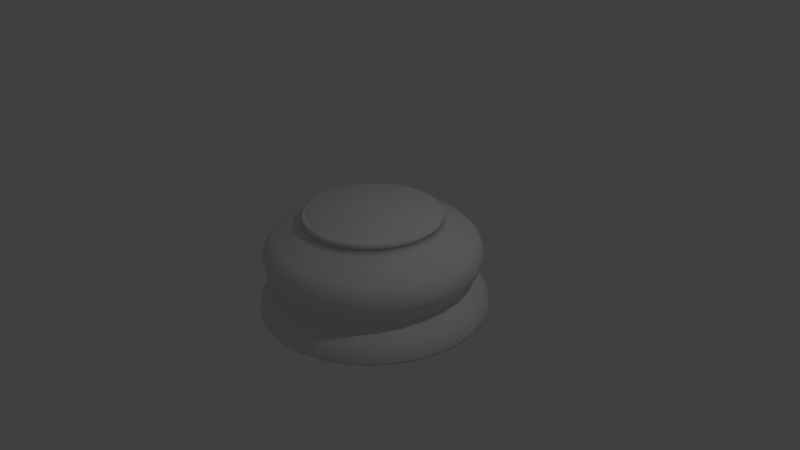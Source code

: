 # Source: Chess_Piece_Base.blend  (saved by Blender 2.76.0; exported with 4.5.12 LTS)
import bpy
from mathutils import Matrix  # noqa: F401  (used for matrix-valued properties, if any)

bpy.ops.wm.read_factory_settings(use_empty=True)
scene = bpy.context.scene
scene.name = 'Scene'

# ---- collections
col_collection_1 = bpy.data.collections.new('Collection 1'); scene.collection.children.link(col_collection_1)

# ---- world
world_world = bpy.data.worlds.new('World'); scene.world = world_world
world_world.color = (0.05088, 0.05088, 0.05088)
world_world.use_sun_shadow = False
world_world.sun_shadow_jitter_overblur = 0.0
world_world.cycles.sampling_method = 'MANUAL'
world_world.cycles.sample_map_resolution = 256

# ---- cameras
cam_camera = bpy.data.cameras.new('Camera')
cam_camera.clip_end = 100.0
cam_camera.lens = 35.0
cam_camera.sensor_width = 32.0
cam_camera.sensor_height = 18.0
cam_camera.ortho_scale = 7.314
cam_camera.dof.focus_distance = 0.0
cam_camera.dof.aperture_fstop = 128.0

# ---- lights
light_lamp = bpy.data.lights.new('Lamp', 'POINT')
light_lamp.transmission_factor = 0.0
light_lamp.cutoff_distance = 30.0
light_lamp.energy = 100.0
light_lamp.shadow_buffer_clip_start = 1.001
light_lamp.shadow_soft_size = 0.1
light_lamp.shadow_maximum_resolution = 0.006
light_lamp.use_absolute_resolution = True
light_lamp.cycles.use_multiple_importance_sampling = False

# ---- meshes
me_cylinder = bpy.data.meshes.new('Cylinder')
me_cylinder.from_pydata([(0.0, 1.5, -0.66), (8.437e-08, 0.7848, 0.66), (0.2926, 1.471, -0.66), (0.1531, 0.7697, 0.66), (0.574, 1.386, -0.66), (0.3003, 0.725, 0.66), (0.8334, 1.247, -0.66), (0.436, 0.6525, 0.66), (1.061, 1.061, -0.66), (0.5549, 0.5549, 0.66), (1.247, 0.8334, -0.66), (0.6525, 0.436, 0.66), (1.386, 0.574, -0.66), (0.725, 0.3003, 0.66), (1.471, 0.2926, -0.66), (0.7697, 0.1531, 0.66), (1.5, 1.132e-07, -0.66), (0.7848, 2.973e-07, 0.66), (1.471, -0.2926, -0.66), (0.7697, -0.1531, 0.66), (1.386, -0.574, -0.66), (0.725, -0.3003, 0.66), (1.247, -0.8334, -0.66), (0.6525, -0.436, 0.66), (1.061, -1.061, -0.66), (0.5549, -0.5549, 0.66), (0.8334, -1.247, -0.66), (0.436, -0.6525, 0.66), (0.574, -1.386, -0.66), (0.3003, -0.725, 0.66), (0.2926, -1.471, -0.66), (0.1531, -0.7697, 0.66), (-4.888e-07, -1.5, -0.66), (-1.713e-07, -0.7848, 0.66), (-0.2926, -1.471, -0.66), (-0.1531, -0.7697, 0.66), (-0.574, -1.386, -0.66), (-0.3003, -0.725, 0.66), (-0.8334, -1.247, -0.66), (-0.436, -0.6525, 0.66), (-1.061, -1.061, -0.66), (-0.5549, -0.5549, 0.66), (-1.247, -0.8334, -0.66), (-0.6525, -0.436, 0.66), (-1.386, -0.574, -0.66), (-0.725, -0.3003, 0.66), (-1.471, -0.2926, -0.66), (-0.7697, -0.1531, 0.66), (-1.5, 1.448e-06, -0.66), (-0.7848, 9.958e-07, 0.66), (-1.471, 0.2926, -0.66), (-0.7697, 0.1531, 0.66), (-1.386, 0.574, -0.66), (-0.725, 0.3003, 0.66), (-1.247, 0.8334, -0.66), (-0.6525, 0.436, 0.66), (-1.061, 1.061, -0.66), (-0.5549, 0.5549, 0.66), (-0.8334, 1.247, -0.66), (-0.436, 0.6525, 0.66), (-0.574, 1.386, -0.66), (-0.3003, 0.725, 0.66), (-0.2926, 1.471, -0.66), (-0.1531, 0.7697, 0.66), (6.147e-08, 0.9789, 0.4607), (7.245e-08, 0.8504, 0.5585), (0.1659, 0.834, 0.5585), (0.191, 0.9601, 0.4607), (0.3254, 0.7856, 0.5585), (0.3746, 0.9044, 0.4607), (0.4724, 0.707, 0.5585), (0.5439, 0.8139, 0.4607), (0.6013, 0.6013, 0.5585), (0.6922, 0.6922, 0.4607), (0.707, 0.4724, 0.5585), (0.8139, 0.5439, 0.4607), (0.7856, 0.3254, 0.5585), (0.9044, 0.3746, 0.4607), (0.834, 0.1659, 0.5585), (0.9601, 0.191, 0.4607), (0.8504, 2.777e-07, 0.5585), (0.9789, 2.473e-07, 0.4607), (0.834, -0.1659, 0.5585), (0.9601, -0.191, 0.4607), (0.7856, -0.3254, 0.5585), (0.9044, -0.3746, 0.4607), (0.707, -0.4724, 0.5585), (0.8139, -0.5439, 0.4607), (0.6013, -0.6013, 0.5585), (0.6922, -0.6922, 0.4607), (0.4724, -0.707, 0.5585), (0.5439, -0.8139, 0.4607), (0.3254, -0.7856, 0.5585), (0.3746, -0.9044, 0.4607), (0.1659, -0.834, 0.5585), (0.191, -0.9601, 0.4607), (-2.046e-07, -0.8504, 0.5585), (-2.575e-07, -0.9789, 0.4607), (-0.1659, -0.834, 0.5585), (-0.191, -0.9601, 0.4607), (-0.3254, -0.7856, 0.5585), (-0.3746, -0.9044, 0.4607), (-0.4724, -0.707, 0.5585), (-0.5439, -0.8139, 0.4607), (-0.6013, -0.6013, 0.5585), (-0.6922, -0.6922, 0.4607), (-0.707, -0.4724, 0.5585), (-0.8139, -0.5438, 0.4607), (-0.7856, -0.3254, 0.5585), (-0.9044, -0.3746, 0.4607), (-0.834, -0.1659, 0.5585), (-0.9601, -0.191, 0.4607), (-0.8504, 1.035e-06, 0.5585), (-0.9789, 1.119e-06, 0.4607), (-0.834, 0.1659, 0.5585), (-0.9601, 0.191, 0.4607), (-0.7856, 0.3254, 0.5585), (-0.9044, 0.3746, 0.4607), (-0.707, 0.4724, 0.5585), (-0.8139, 0.5439, 0.4607), (-0.6013, 0.6013, 0.5585), (-0.6922, 0.6922, 0.4607), (-0.4724, 0.707, 0.5585), (-0.5438, 0.8139, 0.4607), (-0.3254, 0.7856, 0.5585), (-0.3746, 0.9044, 0.4607), (-0.1659, 0.834, 0.5585), (-0.191, 0.9601, 0.4607), (-0.4535, 6.717e-08, -0.435), (1.987e-08, 1.33, -0.3265), (0.0, 1.5, -0.6259), (1.217e-08, 1.395, -0.3805), (5.821e-09, 1.45, -0.4564), (1.63e-09, 1.487, -0.5425), (0.2926, 1.471, -0.6259), (0.2595, 1.305, -0.3265), (0.2901, 1.458, -0.5425), (0.2829, 1.422, -0.4564), (0.2722, 1.368, -0.3805), (0.574, 1.386, -0.6259), (0.509, 1.229, -0.3265), (0.5691, 1.374, -0.5425), (0.555, 1.34, -0.4564), (0.5339, 1.289, -0.3805), (0.8334, 1.247, -0.6259), (0.739, 1.106, -0.3265), (0.8262, 1.236, -0.5425), (0.8057, 1.206, -0.4564), (0.7751, 1.16, -0.3805), (1.061, 1.061, -0.6259), (0.9405, 0.9405, -0.3265), (1.052, 1.052, -0.5425), (1.025, 1.025, -0.4564), (0.9865, 0.9865, -0.3805), (1.247, 0.8334, -0.6259), (1.106, 0.739, -0.3265), (1.236, 0.8262, -0.5425), (1.206, 0.8057, -0.4564), (1.16, 0.7751, -0.3805), (1.386, 0.574, -0.6259), (1.229, 0.509, -0.3265), (1.374, 0.5691, -0.5425), (1.34, 0.555, -0.4564), (1.289, 0.5339, -0.3805), (1.471, 0.2926, -0.6259), (1.305, 0.2595, -0.3265), (1.458, 0.2901, -0.5425), (1.422, 0.2829, -0.4564), (1.368, 0.2722, -0.3805), (1.5, 1.132e-07, -0.6259), (1.33, 1.559e-07, -0.3265), (1.487, 1.166e-07, -0.5425), (1.45, 1.258e-07, -0.4564), (1.395, 1.395e-07, -0.3805), (1.471, -0.2926, -0.6259), (1.305, -0.2595, -0.3265), (1.458, -0.2901, -0.5425), (1.422, -0.2829, -0.4564), (1.368, -0.2722, -0.3805), (1.386, -0.574, -0.6259), (1.229, -0.509, -0.3265), (1.374, -0.5691, -0.5425), (1.34, -0.555, -0.4564), (1.289, -0.5339, -0.3805), (1.247, -0.8334, -0.6259), (1.106, -0.739, -0.3265), (1.236, -0.8262, -0.5425), (1.206, -0.8057, -0.4564), (1.16, -0.7751, -0.3805), (1.061, -1.061, -0.6259), (0.9405, -0.9405, -0.3265), (1.052, -1.052, -0.5425), (1.025, -1.025, -0.4564), (0.9865, -0.9865, -0.3805), (0.8334, -1.247, -0.6259), (0.739, -1.106, -0.3265), (0.8262, -1.236, -0.5425), (0.8057, -1.206, -0.4564), (0.7751, -1.16, -0.3805), (0.574, -1.386, -0.6259), (0.509, -1.229, -0.3265), (0.5691, -1.374, -0.5425), (0.555, -1.34, -0.4564), (0.5339, -1.289, -0.3805), (0.2926, -1.471, -0.6259), (0.2595, -1.305, -0.3265), (0.2901, -1.458, -0.5425), (0.2829, -1.422, -0.4564), (0.2722, -1.368, -0.3805), (-4.888e-07, -1.5, -0.6259), (-4.135e-07, -1.33, -0.3265), (-4.834e-07, -1.487, -0.5425), (-4.667e-07, -1.45, -0.4564), (-4.423e-07, -1.395, -0.3805), (-0.2926, -1.471, -0.6259), (-0.2595, -1.305, -0.3265), (-0.2901, -1.458, -0.5425), (-0.2829, -1.422, -0.4564), (-0.2722, -1.368, -0.3805), (-0.574, -1.386, -0.6259), (-0.509, -1.229, -0.3265), (-0.5691, -1.374, -0.5425), (-0.555, -1.34, -0.4564), (-0.5339, -1.289, -0.3805), (-0.8334, -1.247, -0.6259), (-0.739, -1.106, -0.3265), (-0.8262, -1.236, -0.5425), (-0.8057, -1.206, -0.4564), (-0.7751, -1.16, -0.3805), (-1.061, -1.061, -0.6259), (-0.9405, -0.9405, -0.3265), (-1.052, -1.052, -0.5425), (-1.025, -1.025, -0.4564), (-0.9865, -0.9865, -0.3805), (-1.247, -0.8334, -0.6259), (-1.106, -0.7389, -0.3265), (-1.236, -0.8262, -0.5425), (-1.206, -0.8057, -0.4564), (-1.16, -0.7751, -0.3805), (-1.386, -0.574, -0.6259), (-1.229, -0.509, -0.3265), (-1.374, -0.5691, -0.5425), (-1.34, -0.555, -0.4564), (-1.289, -0.5339, -0.3805), (-1.471, -0.2926, -0.6259), (-1.305, -0.2595, -0.3265), (-1.458, -0.2901, -0.5425), (-1.422, -0.2829, -0.4564), (-1.368, -0.2722, -0.3805), (-1.5, 1.448e-06, -0.6259), (-1.33, 1.34e-06, -0.3265), (-1.487, 1.44e-06, -0.5425), (-1.45, 1.417e-06, -0.4564), (-1.395, 1.381e-06, -0.3805), (-1.471, 0.2926, -0.6259), (-1.305, 0.2595, -0.3265), (-1.458, 0.2901, -0.5425), (-1.422, 0.2829, -0.4564), (-1.368, 0.2722, -0.3805), (-1.386, 0.574, -0.6259), (-1.229, 0.509, -0.3265), (-1.374, 0.5691, -0.5425), (-1.34, 0.555, -0.4564), (-1.289, 0.5339, -0.3805), (-1.247, 0.8334, -0.6259), (-1.106, 0.739, -0.3265), (-1.236, 0.8262, -0.5425), (-1.206, 0.8057, -0.4564), (-1.16, 0.7751, -0.3805), (-1.061, 1.061, -0.6259), (-0.9405, 0.9405, -0.3265), (-1.052, 1.052, -0.5425), (-1.025, 1.025, -0.4564), (-0.9865, 0.9865, -0.3805), (-0.8334, 1.247, -0.6259), (-0.7389, 1.106, -0.3265), (-0.8262, 1.236, -0.5425), (-0.8057, 1.206, -0.4564), (-0.7751, 1.16, -0.3805), (-0.574, 1.386, -0.6259), (-0.509, 1.229, -0.3265), (-0.5691, 1.374, -0.5425), (-0.555, 1.34, -0.4564), (-0.5339, 1.289, -0.3805), (-0.2595, 1.305, -0.3265), (-0.2926, 1.471, -0.6259), (-0.2722, 1.368, -0.3805), (-0.2829, 1.422, -0.4564), (-0.2901, 1.458, -0.5425), (-6.018e-06, 1.26, 0.3501), (-6.031e-06, 1.371, 0.2392), (-6.036e-06, 1.417, 0.1026), (-6.033e-06, 1.39, -0.03885), (0.2459, 1.236, 0.3501), (0.2712, 1.364, -0.03885), (0.2764, 1.39, 0.1026), (0.2675, 1.345, 0.2392), (0.4823, 1.164, 0.3501), (0.532, 1.284, -0.03885), (0.5422, 1.309, 0.1026), (0.5247, 1.267, 0.2392), (0.7002, 1.048, 0.3501), (0.7724, 1.156, -0.03885), (0.7871, 1.178, 0.1026), (0.7618, 1.14, 0.2392), (0.8912, 0.8912, 0.3501), (0.983, 0.983, -0.03885), (1.002, 1.002, 0.1026), (0.9696, 0.9696, 0.2392), (1.048, 0.7002, 0.3501), (1.156, 0.7724, -0.03885), (1.178, 0.7871, 0.1026), (1.14, 0.7618, 0.2392), (1.164, 0.4823, 0.3501), (1.284, 0.532, -0.03885), (1.309, 0.5422, 0.1026), (1.267, 0.5247, 0.2392), (1.236, 0.2459, 0.3501), (1.364, 0.2712, -0.03885), (1.39, 0.2764, 0.1026), (1.345, 0.2675, 0.2392), (1.26, -5.861e-06, 0.3501), (1.39, -5.895e-06, -0.03885), (1.417, -5.901e-06, 0.1026), (1.371, -5.889e-06, 0.2392), (1.236, -0.2459, 0.3501), (1.364, -0.2712, -0.03885), (1.39, -0.2764, 0.1026), (1.345, -0.2675, 0.2392), (1.164, -0.4823, 0.3501), (1.284, -0.532, -0.03885), (1.309, -0.5422, 0.1026), (1.267, -0.5247, 0.2392), (1.048, -0.7003, 0.3501), (1.156, -0.7724, -0.03885), (1.178, -0.7871, 0.1026), (1.14, -0.7618, 0.2392), (0.8912, -0.8912, 0.3501), (0.983, -0.9831, -0.03885), (1.002, -1.002, 0.1026), (0.9696, -0.9696, 0.2392), (0.7198, -1.077, -0.1637), (0.7002, -1.048, 0.3501), (0.7724, -1.156, -0.03885), (0.7871, -1.178, 0.1026), (0.7618, -1.14, 0.2392), (0.4958, -1.197, -0.1637), (0.4823, -1.164, 0.3501), (0.532, -1.284, -0.03885), (0.5422, -1.309, 0.1026), (0.5247, -1.267, 0.2392), (0.2528, -1.271, -0.1637), (0.2459, -1.236, 0.3501), (0.2712, -1.364, -0.03885), (0.2764, -1.39, 0.1026), (0.2675, -1.345, 0.2392), (-6.444e-06, -1.296, -0.1637), (-6.428e-06, -1.26, 0.3501), (-6.485e-06, -1.39, -0.03885), (-6.498e-06, -1.417, 0.1026), (-6.478e-06, -1.371, 0.2392), (-0.2528, -1.271, -0.1637), (-0.2459, -1.236, 0.3501), (-0.2712, -1.364, -0.03885), (-0.2764, -1.39, 0.1026), (-0.2675, -1.345, 0.2392), (-0.4958, -1.197, -0.1637), (-0.4823, -1.164, 0.3501), (-0.532, -1.284, -0.03885), (-0.5422, -1.309, 0.1026), (-0.5247, -1.267, 0.2392), (-0.7198, -1.077, -0.1637), (-0.7003, -1.048, 0.3501), (-0.7724, -1.156, -0.03885), (-0.7871, -1.178, 0.1026), (-0.7618, -1.14, 0.2392), (-0.9161, -0.9161, -0.1637), (-0.8912, -0.8912, 0.3501), (-0.9831, -0.9831, -0.03885), (-1.002, -1.002, 0.1026), (-0.9696, -0.9696, 0.2392), (-1.077, -0.7198, -0.1637), (-1.048, -0.7003, 0.3501), (-1.156, -0.7724, -0.03885), (-1.178, -0.7871, 0.1026), (-1.14, -0.7618, 0.2392), (-1.197, -0.4958, -0.1637), (-1.164, -0.4823, 0.3501), (-1.284, -0.532, -0.03885), (-1.309, -0.5422, 0.1026), (-1.267, -0.5247, 0.2392), (-1.271, -0.2528, -0.1637), (-1.236, -0.2459, 0.3501), (-1.364, -0.2712, -0.03885), (-1.39, -0.2764, 0.1026), (-1.345, -0.2675, 0.2392), (-1.296, -4.718e-06, -0.1637), (-1.26, -4.739e-06, 0.3501), (-1.39, -4.658e-06, -0.03885), (-1.417, -4.641e-06, 0.1026), (-1.371, -4.669e-06, 0.2392), (-1.271, 0.2528, -0.1637), (-1.236, 0.2459, 0.3501), (-1.364, 0.2712, -0.03885), (-1.39, 0.2764, 0.1026), (-1.345, 0.2675, 0.2392), (-1.197, 0.4958, -0.1637), (-1.164, 0.4823, 0.3501), (-1.284, 0.532, -0.03885), (-1.309, 0.5422, 0.1026), (-1.267, 0.5247, 0.2392), (-1.077, 0.7198, -0.1637), (-1.048, 0.7002, 0.3501), (-1.156, 0.7724, -0.03885), (-1.178, 0.7871, 0.1026), (-1.14, 0.7618, 0.2392), (-0.8912, 0.8912, 0.3501), (-0.9831, 0.983, -0.03885), (-1.002, 1.002, 0.1026), (-0.9696, 0.9696, 0.2392), (-0.7002, 1.048, 0.3501), (-0.7724, 1.156, -0.03885), (-0.7871, 1.178, 0.1026), (-0.7618, 1.14, 0.2392), (-0.4823, 1.164, 0.3501), (-0.532, 1.284, -0.03885), (-0.5422, 1.309, 0.1026), (-0.5247, 1.267, 0.2392), (-0.2459, 1.236, 0.3501), (-0.2675, 1.345, 0.2392), (-0.2764, 1.39, 0.1026), (-0.2712, 1.364, -0.03885), (-6.022e-06, 1.293, -0.1641), (2.035e-08, 1.326, -0.324), (2.468e-08, 1.27, -0.2081), (2.701e-08, 1.259, -0.262), (0.2587, 1.3, -0.324), (0.2522, 1.268, -0.1641), (0.2457, 1.235, -0.262), (0.2478, 1.246, -0.2081), (0.5074, 1.225, -0.324), (0.4947, 1.194, -0.1641), (0.482, 1.164, -0.262), (0.4862, 1.174, -0.2081), (0.7367, 1.102, -0.324), (0.7183, 1.075, -0.1641), (0.6997, 1.047, -0.262), (0.7058, 1.056, -0.2081), (0.9376, 0.9376, -0.324), (0.9142, 0.9142, -0.1641), (0.8905, 0.8905, -0.262), (0.8983, 0.8983, -0.2081), (1.102, 0.7367, -0.324), (1.075, 0.7183, -0.1641), (1.047, 0.6997, -0.262), (1.056, 0.7058, -0.2081), (1.225, 0.5074, -0.324), (1.194, 0.4947, -0.1641), (1.164, 0.482, -0.262), (1.174, 0.4862, -0.2081), (1.3, 0.2587, -0.324), (1.268, 0.2522, -0.1641), (1.235, 0.2457, -0.262), (1.246, 0.2478, -0.2081), (1.326, 1.569e-07, -0.324), (1.293, -5.871e-06, -0.1641), (1.259, 1.737e-07, -0.262), (1.27, 1.725e-07, -0.2081), (1.3, -0.2587, -0.324), (1.268, -0.2522, -0.1641), (1.235, -0.2457, -0.262), (1.246, -0.2478, -0.2081), (1.225, -0.5074, -0.324), (1.194, -0.4948, -0.1641), (1.164, -0.482, -0.262), (1.174, -0.4862, -0.2081), (1.102, -0.7367, -0.324), (1.075, -0.7183, -0.1641), (1.047, -0.6997, -0.262), (1.056, -0.7058, -0.2081), (0.9376, -0.9376, -0.324), (0.9142, -0.9142, -0.1641), (0.8905, -0.8905, -0.262), (0.8983, -0.8983, -0.2081), (0.7367, -1.102, -0.324), (0.6997, -1.047, -0.262), (0.7058, -1.056, -0.2081), (0.5074, -1.225, -0.324), (0.482, -1.164, -0.262), (0.4862, -1.174, -0.2081), (0.2587, -1.3, -0.324), (0.2457, -1.235, -0.262), (0.2478, -1.246, -0.2081), (-4.117e-07, -1.326, -0.324), (-3.837e-07, -1.259, -0.262), (-3.891e-07, -1.27, -0.2081), (-0.2587, -1.3, -0.324), (-0.2457, -1.235, -0.262), (-0.2478, -1.246, -0.2081), (-0.5074, -1.225, -0.324), (-0.482, -1.164, -0.262), (-0.4862, -1.174, -0.2081), (-0.7367, -1.102, -0.324), (-0.6997, -1.047, -0.262), (-0.7058, -1.056, -0.2081), (-0.9376, -0.9376, -0.324), (-0.8906, -0.8905, -0.262), (-0.8983, -0.8983, -0.2081), (-1.102, -0.7367, -0.324), (-1.047, -0.6997, -0.262), (-1.056, -0.7058, -0.2081), (-1.225, -0.5074, -0.324), (-1.164, -0.482, -0.262), (-1.174, -0.4862, -0.2081), (-1.3, -0.2587, -0.324), (-1.235, -0.2457, -0.262), (-1.246, -0.2478, -0.2081), (-1.326, 1.337e-06, -0.324), (-1.259, 1.295e-06, -0.262), (-1.27, 1.304e-06, -0.2081), (-1.3, 0.2587, -0.324), (-1.235, 0.2457, -0.262), (-1.246, 0.2478, -0.2081), (-1.225, 0.5074, -0.324), (-1.164, 0.482, -0.262), (-1.174, 0.4862, -0.2081), (-1.102, 0.7367, -0.324), (-1.047, 0.6997, -0.262), (-1.056, 0.7058, -0.2081), (-0.9376, 0.9376, -0.324), (-0.9142, 0.9142, -0.1641), (-0.8905, 0.8906, -0.262), (-0.8983, 0.8983, -0.2081), (-0.7367, 1.102, -0.324), (-0.7183, 1.075, -0.1641), (-0.6997, 1.047, -0.262), (-0.7058, 1.056, -0.2081), (-0.5074, 1.225, -0.324), (-0.4948, 1.194, -0.1641), (-0.482, 1.164, -0.262), (-0.4862, 1.174, -0.2081), (-0.2522, 1.268, -0.1641), (-0.2587, 1.3, -0.324), (-0.2478, 1.246, -0.2081), (-0.2457, 1.235, -0.262), (0.1723, -0.8661, 0.5512), (0.172, -0.8645, 0.6233), (0.1758, -0.8838, 0.5745), (0.1757, -0.8832, 0.6009), (0.3379, -0.8159, 0.5512), (0.3373, -0.8144, 0.6233), (0.3448, -0.8325, 0.5745), (0.3446, -0.8319, 0.6009), (0.4906, -0.7343, 0.5512), (0.4897, -0.7329, 0.6233), (0.5006, -0.7492, 0.5745), (0.5003, -0.7487, 0.6009), (0.6244, -0.6244, 0.5512), (0.6233, -0.6233, 0.6233), (0.6372, -0.6372, 0.5745), (0.6367, -0.6367, 0.6009), (0.7343, -0.4906, 0.5512), (0.7329, -0.4897, 0.6233), (0.7492, -0.5006, 0.5745), (0.7487, -0.5003, 0.6009), (0.8159, -0.3379, 0.5512), (0.8144, -0.3373, 0.6233), (0.8325, -0.3448, 0.5745), (0.8319, -0.3446, 0.6009), (0.8661, -0.1723, 0.5512), (0.8645, -0.172, 0.6233), (0.8838, -0.1758, 0.5745), (0.8832, -0.1757, 0.6009), (0.8831, 2.702e-07, 0.5512), (0.8815, 2.74e-07, 0.6233), (0.9011, 2.673e-07, 0.5745), (0.9005, 2.687e-07, 0.6009), (0.8661, 0.1723, 0.5512), (0.8645, 0.172, 0.6233), (0.8838, 0.1758, 0.5745), (0.8832, 0.1757, 0.6009), (0.8159, 0.3379, 0.5512), (0.8144, 0.3373, 0.6233), (0.8325, 0.3448, 0.5745), (0.8319, 0.3446, 0.6009), (0.7343, 0.4906, 0.5512), (0.7329, 0.4897, 0.6233), (0.7492, 0.5006, 0.5745), (0.7487, 0.5003, 0.6009), (0.6244, 0.6244, 0.5512), (0.6233, 0.6233, 0.6233), (0.6372, 0.6372, 0.5745), (0.6367, 0.6367, 0.6009), (0.4906, 0.7343, 0.5512), (0.4897, 0.7329, 0.6233), (0.5006, 0.7492, 0.5745), (0.5003, 0.7487, 0.6009), (0.3379, 0.8159, 0.5512), (0.3373, 0.8144, 0.6233), (0.3448, 0.8325, 0.5745), (0.3446, 0.8319, 0.6009), (0.1723, 0.8661, 0.5512), (0.172, 0.8645, 0.6233), (0.1758, 0.8838, 0.5745), (0.1757, 0.8832, 0.6009), (7.269e-08, 0.8815, 0.6233), (6.729e-08, 0.8831, 0.5512), (6.97e-08, 0.9005, 0.6009), (6.775e-08, 0.9011, 0.5745), (-2.145e-07, -0.8815, 0.6233), (-2.205e-07, -0.8831, 0.5512), (-2.237e-07, -0.9005, 0.6009), (-2.259e-07, -0.9011, 0.5745), (-0.172, -0.8645, 0.6233), (-0.1723, -0.8661, 0.5512), (-0.1757, -0.8832, 0.6009), (-0.1758, -0.8838, 0.5745), (-0.3373, -0.8144, 0.6233), (-0.3379, -0.8159, 0.5512), (-0.3446, -0.8319, 0.6009), (-0.3448, -0.8325, 0.5745), (-0.4897, -0.7329, 0.6233), (-0.4906, -0.7343, 0.5512), (-0.5003, -0.7487, 0.6009), (-0.5006, -0.7492, 0.5745), (-0.6233, -0.6233, 0.6233), (-0.6244, -0.6244, 0.5512), (-0.6367, -0.6367, 0.6009), (-0.6372, -0.6372, 0.5745), (-0.7329, -0.4897, 0.6233), (-0.7343, -0.4906, 0.5512), (-0.7487, -0.5003, 0.6009), (-0.7492, -0.5006, 0.5745), (-0.8144, -0.3373, 0.6233), (-0.8159, -0.3379, 0.5512), (-0.8319, -0.3446, 0.6009), (-0.8325, -0.3448, 0.5745), (-0.8645, -0.172, 0.6233), (-0.8661, -0.1723, 0.5512), (-0.8832, -0.1757, 0.6009), (-0.8838, -0.1758, 0.5745), (-0.8815, 1.059e-06, 0.6233), (-0.8831, 1.056e-06, 0.5512), (-0.9005, 1.07e-06, 0.6009), (-0.9011, 1.069e-06, 0.5745), (-0.8645, 0.172, 0.6233), (-0.8661, 0.1723, 0.5512), (-0.8832, 0.1757, 0.6009), (-0.8838, 0.1758, 0.5745), (-0.8144, 0.3373, 0.6233), (-0.8159, 0.3379, 0.5512), (-0.8319, 0.3446, 0.6009), (-0.8325, 0.3448, 0.5745), (-0.7329, 0.4897, 0.6233), (-0.7343, 0.4906, 0.5512), (-0.7487, 0.5003, 0.6009), (-0.7492, 0.5006, 0.5745), (-0.6233, 0.6233, 0.6233), (-0.6244, 0.6244, 0.5512), (-0.6367, 0.6367, 0.6009), (-0.6372, 0.6372, 0.5745), (-0.4897, 0.7329, 0.6233), (-0.4906, 0.7343, 0.5512), (-0.5003, 0.7487, 0.6009), (-0.5006, 0.7492, 0.5745), (-0.3373, 0.8144, 0.6233), (-0.3379, 0.8159, 0.5512), (-0.3446, 0.8319, 0.6009), (-0.3448, 0.8325, 0.5745), (-0.1723, 0.8661, 0.5512), (-0.172, 0.8645, 0.6233), (-0.1758, 0.8838, 0.5745), (-0.1757, 0.8832, 0.6009), (0.167, -0.8394, 0.6226), (0.1615, -0.8119, 0.6308), (0.1651, -0.8302, 0.6235), (0.1631, -0.8201, 0.6266), (0.3275, -0.7907, 0.6226), (0.3168, -0.7648, 0.6308), (0.3239, -0.7821, 0.6235), (0.32, -0.7726, 0.6266), (0.4755, -0.7116, 0.6226), (0.4599, -0.6883, 0.6308), (0.4703, -0.7038, 0.6235), (0.4646, -0.6953, 0.6266), (0.6052, -0.6052, 0.6226), (0.5853, -0.5853, 0.6308), (0.5986, -0.5986, 0.6235), (0.5913, -0.5913, 0.6266), (0.7116, -0.4755, 0.6226), (0.6883, -0.4599, 0.6308), (0.7038, -0.4703, 0.6235), (0.6953, -0.4646, 0.6266), (0.7907, -0.3275, 0.6226), (0.7648, -0.3168, 0.6308), (0.7821, -0.3239, 0.6235), (0.7726, -0.32, 0.6266), (0.8394, -0.167, 0.6226), (0.8119, -0.1615, 0.6308), (0.8302, -0.1651, 0.6235), (0.8201, -0.1631, 0.6266), (0.8559, 2.796e-07, 0.6226), (0.8278, 2.862e-07, 0.6308), (0.8465, 2.817e-07, 0.6235), (0.8362, 2.841e-07, 0.6266), (0.8394, 0.167, 0.6226), (0.8119, 0.1615, 0.6308), (0.8302, 0.1651, 0.6235), (0.8201, 0.1631, 0.6266), (0.7907, 0.3275, 0.6226), (0.7648, 0.3168, 0.6308), (0.7821, 0.3239, 0.6235), (0.7726, 0.32, 0.6266), (0.7116, 0.4755, 0.6226), (0.6883, 0.4599, 0.6308), (0.7038, 0.4703, 0.6235), (0.6953, 0.4646, 0.6266), (0.6052, 0.6052, 0.6226), (0.5853, 0.5853, 0.6308), (0.5986, 0.5986, 0.6235), (0.5913, 0.5913, 0.6266), (0.4755, 0.7116, 0.6226), (0.4599, 0.6883, 0.6308), (0.4703, 0.7038, 0.6235), (0.4646, 0.6953, 0.6266), (0.3275, 0.7907, 0.6226), (0.3168, 0.7648, 0.6308), (0.3239, 0.7821, 0.6235), (0.32, 0.7726, 0.6266), (0.167, 0.8394, 0.6226), (0.1615, 0.8119, 0.6308), (0.1651, 0.8302, 0.6235), (0.1631, 0.8201, 0.6266), (7.93e-08, 0.8278, 0.6308), (7.588e-08, 0.8559, 0.6226), (7.829e-08, 0.8362, 0.6266), (7.704e-08, 0.8465, 0.6235), (-1.904e-07, -0.8278, 0.6308), (-2.03e-07, -0.8559, 0.6226), (-1.942e-07, -0.8362, 0.6266), (-1.988e-07, -0.8465, 0.6235), (-0.1615, -0.8119, 0.6308), (-0.167, -0.8394, 0.6226), (-0.1631, -0.8201, 0.6266), (-0.1651, -0.8302, 0.6235), (-0.3168, -0.7648, 0.6308), (-0.3275, -0.7907, 0.6226), (-0.32, -0.7726, 0.6266), (-0.3239, -0.782, 0.6235), (-0.4599, -0.6883, 0.6308), (-0.4755, -0.7116, 0.6226), (-0.4646, -0.6953, 0.6266), (-0.4703, -0.7038, 0.6235), (-0.5853, -0.5853, 0.6308), (-0.6052, -0.6052, 0.6226), (-0.5913, -0.5913, 0.6266), (-0.5986, -0.5986, 0.6235), (-0.6883, -0.4599, 0.6308), (-0.7116, -0.4755, 0.6226), (-0.6953, -0.4646, 0.6266), (-0.7038, -0.4703, 0.6235), (-0.7648, -0.3168, 0.6308), (-0.7907, -0.3275, 0.6226), (-0.7726, -0.32, 0.6266), (-0.7821, -0.3239, 0.6235), (-0.8119, -0.1615, 0.6308), (-0.8394, -0.167, 0.6226), (-0.8201, -0.1631, 0.6266), (-0.8302, -0.1651, 0.6235), (-0.8278, 1.023e-06, 0.6308), (-0.8559, 1.041e-06, 0.6226), (-0.8362, 1.028e-06, 0.6266), (-0.8465, 1.035e-06, 0.6235), (-0.8119, 0.1615, 0.6308), (-0.8394, 0.167, 0.6226), (-0.8201, 0.1631, 0.6266), (-0.8302, 0.1651, 0.6235), (-0.7648, 0.3168, 0.6308), (-0.7907, 0.3275, 0.6226), (-0.7726, 0.32, 0.6266), (-0.782, 0.3239, 0.6235), (-0.6883, 0.4599, 0.6308), (-0.7116, 0.4755, 0.6226), (-0.6953, 0.4646, 0.6266), (-0.7038, 0.4703, 0.6235), (-0.5853, 0.5853, 0.6308), (-0.6052, 0.6052, 0.6226), (-0.5913, 0.5913, 0.6266), (-0.5986, 0.5986, 0.6235), (-0.4599, 0.6883, 0.6308), (-0.4755, 0.7116, 0.6226), (-0.4646, 0.6953, 0.6266), (-0.4703, 0.7038, 0.6235), (-0.3168, 0.7648, 0.6308), (-0.3275, 0.7907, 0.6226), (-0.32, 0.7726, 0.6266), (-0.3239, 0.7821, 0.6235), (-0.167, 0.8394, 0.6226), (-0.1615, 0.8119, 0.6308), (-0.1651, 0.8302, 0.6235), (-0.1631, 0.8201, 0.6266)], [], [(605, 734, 729, 602), (602, 729, 725, 598), (598, 725, 721, 594), (594, 721, 717, 590), (590, 717, 713, 586), (586, 713, 709, 582), (582, 709, 705, 578), (578, 705, 701, 574), (574, 701, 697, 570), (570, 697, 693, 566), (566, 693, 689, 562), (562, 689, 685, 558), (558, 685, 681, 554), (554, 681, 677, 550), (550, 677, 673, 546), (678, 29, 31, 674), (613, 742, 746, 617), (617, 746, 750, 621), (621, 750, 754, 625), (625, 754, 758, 629), (629, 758, 762, 633), (633, 762, 766, 637), (637, 766, 770, 641), (641, 770, 774, 645), (645, 774, 778, 649), (649, 778, 782, 653), (653, 782, 786, 657), (657, 786, 790, 661), (661, 790, 794, 665), (665, 794, 797, 670), (3, 1, 63, 61, 59, 57, 55, 53, 51, 49, 47, 45, 43, 41, 39, 37, 35, 33, 31, 29, 27, 25, 23, 21, 19, 17, 15, 13, 11, 9, 7, 5), (670, 797, 734, 605), (0, 2, 4, 6, 8, 10, 12, 14, 16, 18, 20, 22, 24, 26, 28, 30, 32, 34, 36, 38, 40, 42, 44, 46, 48, 50, 52, 54, 56, 58, 60, 62), (60, 279, 285, 62), (125, 124, 126, 127), (284, 542, 433, 129), (0, 130, 134, 2), (289, 64, 67, 293), (135, 436, 440, 140), (127, 126, 65, 64), (58, 274, 279, 60), (424, 125, 127, 428), (280, 537, 542, 284), (123, 122, 124, 125), (609, 738, 742, 613), (56, 269, 274, 58), (420, 123, 125, 424), (275, 533, 537, 280), (121, 120, 122, 123), (798, 63, 1, 733), (54, 264, 269, 56), (416, 121, 123, 420), (270, 529, 533, 275), (119, 118, 120, 121), (65, 606, 601, 66), (52, 259, 264, 54), (412, 119, 121, 416), (265, 526, 529, 270), (117, 116, 118, 119), (733, 1, 3, 730), (50, 254, 259, 52), (407, 117, 119, 412), (260, 523, 526, 265), (115, 114, 116, 117), (66, 601, 597, 68), (48, 249, 254, 50), (402, 115, 117, 407), (255, 520, 523, 260), (113, 112, 114, 115), (730, 3, 5, 726), (46, 244, 249, 48), (397, 113, 115, 402), (250, 517, 520, 255), (111, 110, 112, 113), (68, 597, 593, 70), (44, 239, 244, 46), (392, 111, 113, 397), (245, 514, 517, 250), (109, 108, 110, 111), (726, 5, 7, 722), (42, 234, 239, 44), (387, 109, 111, 392), (240, 511, 514, 245), (107, 106, 108, 109), (70, 593, 589, 72), (40, 229, 234, 42), (382, 107, 109, 387), (235, 508, 511, 240), (105, 104, 106, 107), (722, 7, 9, 718), (38, 224, 229, 40), (377, 105, 107, 382), (230, 505, 508, 235), (103, 102, 104, 105), (72, 589, 585, 74), (36, 219, 224, 38), (372, 103, 105, 377), (225, 502, 505, 230), (101, 100, 102, 103), (718, 9, 11, 714), (34, 214, 219, 36), (367, 101, 103, 372), (220, 499, 502, 225), (99, 98, 100, 101), (74, 585, 581, 76), (32, 209, 214, 34), (362, 99, 101, 367), (215, 496, 499, 220), (97, 96, 98, 99), (714, 11, 13, 710), (30, 204, 209, 32), (357, 97, 99, 362), (210, 493, 496, 215), (95, 94, 96, 97), (76, 581, 577, 78), (28, 199, 204, 30), (352, 95, 97, 357), (205, 490, 493, 210), (93, 92, 94, 95), (710, 13, 15, 706), (26, 194, 199, 28), (347, 93, 95, 352), (200, 487, 490, 205), (91, 90, 92, 93), (78, 577, 573, 80), (24, 189, 194, 26), (342, 91, 93, 347), (195, 484, 487, 200), (89, 88, 90, 91), (706, 15, 17, 702), (22, 184, 189, 24), (337, 89, 91, 342), (190, 480, 484, 195), (87, 86, 88, 89), (80, 573, 569, 82), (20, 179, 184, 22), (333, 87, 89, 337), (185, 476, 480, 190), (85, 84, 86, 87), (702, 17, 19, 698), (18, 174, 179, 20), (329, 85, 87, 333), (180, 472, 476, 185), (83, 82, 84, 85), (82, 569, 565, 84), (16, 169, 174, 18), (325, 83, 85, 329), (175, 468, 472, 180), (81, 80, 82, 83), (698, 19, 21, 694), (14, 164, 169, 16), (321, 81, 83, 325), (170, 464, 468, 175), (79, 78, 80, 81), (84, 565, 561, 86), (12, 159, 164, 14), (317, 79, 81, 321), (165, 460, 464, 170), (77, 76, 78, 79), (694, 21, 23, 690), (10, 154, 159, 12), (313, 77, 79, 317), (160, 456, 460, 165), (75, 74, 76, 77), (86, 561, 557, 88), (8, 149, 154, 10), (309, 75, 77, 313), (155, 452, 456, 160), (73, 72, 74, 75), (690, 23, 25, 686), (6, 144, 149, 8), (305, 73, 75, 309), (150, 448, 452, 155), (71, 70, 72, 73), (88, 557, 553, 90), (4, 139, 144, 6), (301, 71, 73, 305), (145, 444, 448, 150), (69, 68, 70, 71), (686, 25, 27, 682), (2, 134, 139, 4), (297, 69, 71, 301), (140, 440, 444, 145), (67, 66, 68, 69), (90, 553, 549, 92), (94, 545, 610, 96), (293, 67, 69, 297), (428, 127, 64, 289), (64, 65, 66, 67), (280, 284, 286, 283), (283, 286, 287, 282), (282, 287, 288, 281), (281, 288, 285, 279), (284, 129, 131, 286), (286, 131, 132, 287), (287, 132, 133, 288), (288, 133, 130, 285), (275, 280, 283, 278), (278, 283, 282, 277), (277, 282, 281, 276), (276, 281, 279, 274), (270, 275, 278, 273), (273, 278, 277, 272), (272, 277, 276, 271), (271, 276, 274, 269), (265, 270, 273, 268), (268, 273, 272, 267), (267, 272, 271, 266), (266, 271, 269, 264), (260, 265, 268, 263), (263, 268, 267, 262), (262, 267, 266, 261), (261, 266, 264, 259), (255, 260, 263, 258), (258, 263, 262, 257), (257, 262, 261, 256), (256, 261, 259, 254), (250, 255, 258, 253), (253, 258, 257, 252), (252, 257, 256, 251), (251, 256, 254, 249), (245, 250, 253, 248), (248, 253, 252, 247), (247, 252, 251, 246), (246, 251, 249, 244), (240, 245, 248, 243), (243, 248, 247, 242), (242, 247, 246, 241), (241, 246, 244, 239), (235, 240, 243, 238), (238, 243, 242, 237), (237, 242, 241, 236), (236, 241, 239, 234), (230, 235, 238, 233), (233, 238, 237, 232), (232, 237, 236, 231), (231, 236, 234, 229), (225, 230, 233, 228), (228, 233, 232, 227), (227, 232, 231, 226), (226, 231, 229, 224), (220, 225, 228, 223), (223, 228, 227, 222), (222, 227, 226, 221), (221, 226, 224, 219), (215, 220, 223, 218), (218, 223, 222, 217), (217, 222, 221, 216), (216, 221, 219, 214), (210, 215, 218, 213), (213, 218, 217, 212), (212, 217, 216, 211), (211, 216, 214, 209), (205, 210, 213, 208), (208, 213, 212, 207), (207, 212, 211, 206), (206, 211, 209, 204), (200, 205, 208, 203), (203, 208, 207, 202), (202, 207, 206, 201), (201, 206, 204, 199), (195, 200, 203, 198), (198, 203, 202, 197), (197, 202, 201, 196), (196, 201, 199, 194), (190, 195, 198, 193), (193, 198, 197, 192), (192, 197, 196, 191), (191, 196, 194, 189), (185, 190, 193, 188), (188, 193, 192, 187), (187, 192, 191, 186), (186, 191, 189, 184), (180, 185, 188, 183), (183, 188, 187, 182), (182, 187, 186, 181), (181, 186, 184, 179), (175, 180, 183, 178), (178, 183, 182, 177), (177, 182, 181, 176), (176, 181, 179, 174), (170, 175, 178, 173), (173, 178, 177, 172), (172, 177, 176, 171), (171, 176, 174, 169), (165, 170, 173, 168), (168, 173, 172, 167), (167, 172, 171, 166), (166, 171, 169, 164), (160, 165, 168, 163), (163, 168, 167, 162), (162, 167, 166, 161), (161, 166, 164, 159), (155, 160, 163, 158), (158, 163, 162, 157), (157, 162, 161, 156), (156, 161, 159, 154), (150, 155, 158, 153), (153, 158, 157, 152), (152, 157, 156, 151), (151, 156, 154, 149), (145, 150, 153, 148), (148, 153, 152, 147), (147, 152, 151, 146), (146, 151, 149, 144), (140, 145, 148, 143), (143, 148, 147, 142), (142, 147, 146, 141), (141, 146, 144, 139), (135, 140, 143, 138), (138, 143, 142, 137), (137, 142, 141, 136), (136, 141, 139, 134), (129, 135, 138, 131), (131, 138, 137, 132), (132, 137, 136, 133), (133, 136, 134, 130), (62, 285, 130, 0), (424, 428, 429, 427), (427, 429, 430, 426), (426, 430, 431, 425), (682, 27, 29, 678), (428, 289, 290, 429), (429, 290, 291, 430), (430, 291, 292, 431), (674, 31, 33, 737), (420, 424, 427, 423), (423, 427, 426, 422), (422, 426, 425, 421), (98, 614, 618, 100), (416, 420, 423, 419), (419, 423, 422, 418), (418, 422, 421, 417), (737, 33, 35, 741), (412, 416, 419, 415), (415, 419, 418, 414), (414, 418, 417, 413), (100, 618, 622, 102), (407, 412, 415, 410), (410, 415, 414, 409), (409, 414, 413, 408), (408, 413, 411, 406), (402, 407, 410, 405), (405, 410, 409, 404), (404, 409, 408, 403), (403, 408, 406, 401), (397, 402, 405, 400), (400, 405, 404, 399), (399, 404, 403, 398), (398, 403, 401, 396), (392, 397, 400, 395), (395, 400, 399, 394), (394, 399, 398, 393), (393, 398, 396, 391), (387, 392, 395, 390), (390, 395, 394, 389), (389, 394, 393, 388), (388, 393, 391, 386), (382, 387, 390, 385), (385, 390, 389, 384), (384, 389, 388, 383), (383, 388, 386, 381), (377, 382, 385, 380), (380, 385, 384, 379), (379, 384, 383, 378), (378, 383, 381, 376), (372, 377, 380, 375), (375, 380, 379, 374), (374, 379, 378, 373), (373, 378, 376, 371), (367, 372, 375, 370), (370, 375, 374, 369), (369, 374, 373, 368), (368, 373, 371, 366), (362, 367, 370, 365), (365, 370, 369, 364), (364, 369, 368, 363), (363, 368, 366, 361), (357, 362, 365, 360), (360, 365, 364, 359), (359, 364, 363, 358), (358, 363, 361, 356), (352, 357, 360, 355), (355, 360, 359, 354), (354, 359, 358, 353), (353, 358, 356, 351), (347, 352, 355, 350), (350, 355, 354, 349), (349, 354, 353, 348), (348, 353, 351, 346), (342, 347, 350, 345), (345, 350, 349, 344), (344, 349, 348, 343), (343, 348, 346, 341), (337, 342, 345, 340), (340, 345, 344, 339), (339, 344, 343, 338), (741, 35, 37, 745), (333, 337, 340, 336), (336, 340, 339, 335), (335, 339, 338, 334), (102, 622, 626, 104), (329, 333, 336, 332), (332, 336, 335, 331), (331, 335, 334, 330), (745, 37, 39, 749), (325, 329, 332, 328), (328, 332, 331, 327), (327, 331, 330, 326), (104, 626, 630, 106), (321, 325, 328, 324), (324, 328, 327, 323), (323, 327, 326, 322), (749, 39, 41, 753), (317, 321, 324, 320), (320, 324, 323, 319), (319, 323, 322, 318), (106, 630, 634, 108), (313, 317, 320, 316), (316, 320, 319, 315), (315, 319, 318, 314), (753, 41, 43, 757), (309, 313, 316, 312), (312, 316, 315, 311), (311, 315, 314, 310), (108, 634, 638, 110), (305, 309, 312, 308), (308, 312, 311, 307), (307, 311, 310, 306), (757, 43, 45, 761), (301, 305, 308, 304), (304, 308, 307, 303), (303, 307, 306, 302), (110, 638, 642, 112), (297, 301, 304, 300), (300, 304, 303, 299), (299, 303, 302, 298), (761, 45, 47, 765), (293, 297, 300, 296), (296, 300, 299, 295), (295, 299, 298, 294), (112, 642, 646, 114), (289, 293, 296, 290), (290, 296, 295, 291), (291, 295, 294, 292), (765, 47, 49, 769), (129, 433, 436, 135), (538, 541, 543, 540), (540, 543, 544, 539), (539, 544, 542, 537), (541, 432, 434, 543), (543, 434, 435, 544), (544, 435, 433, 542), (534, 538, 540, 536), (536, 540, 539, 535), (535, 539, 537, 533), (530, 534, 536, 532), (532, 536, 535, 531), (531, 535, 533, 529), (114, 646, 650, 116), (528, 532, 531, 527), (527, 531, 529, 526), (769, 49, 51, 773), (525, 528, 527, 524), (524, 527, 526, 523), (116, 650, 654, 118), (522, 525, 524, 521), (521, 524, 523, 520), (773, 51, 53, 777), (519, 522, 521, 518), (518, 521, 520, 517), (118, 654, 658, 120), (516, 519, 518, 515), (515, 518, 517, 514), (777, 53, 55, 781), (513, 516, 515, 512), (512, 515, 514, 511), (120, 658, 662, 122), (510, 513, 512, 509), (509, 512, 511, 508), (781, 55, 57, 785), (507, 510, 509, 506), (506, 509, 508, 505), (122, 662, 666, 124), (504, 507, 506, 503), (503, 506, 505, 502), (785, 57, 59, 789), (501, 504, 503, 500), (500, 503, 502, 499), (124, 666, 669, 126), (498, 501, 500, 497), (497, 500, 499, 496), (789, 59, 61, 793), (495, 498, 497, 494), (494, 497, 496, 493), (126, 669, 606, 65), (492, 495, 494, 491), (491, 494, 493, 490), (96, 610, 614, 98), (489, 492, 491, 488), (488, 491, 490, 487), (486, 489, 488, 485), (485, 488, 487, 484), (793, 61, 63, 798), (483, 486, 485, 482), (482, 485, 484, 480), (477, 481, 483, 479), (479, 483, 482, 478), (478, 482, 480, 476), (473, 477, 479, 475), (475, 479, 478, 474), (474, 478, 476, 472), (469, 473, 475, 471), (471, 475, 474, 470), (470, 474, 472, 468), (465, 469, 471, 467), (467, 471, 470, 466), (466, 470, 468, 464), (461, 465, 467, 463), (463, 467, 466, 462), (462, 466, 464, 460), (457, 461, 463, 459), (459, 463, 462, 458), (458, 462, 460, 456), (453, 457, 459, 455), (455, 459, 458, 454), (454, 458, 456, 452), (449, 453, 455, 451), (451, 455, 454, 450), (450, 454, 452, 448), (445, 449, 451, 447), (447, 451, 450, 446), (446, 450, 448, 444), (441, 445, 447, 443), (443, 447, 446, 442), (442, 446, 444, 440), (437, 441, 443, 439), (439, 443, 442, 438), (438, 442, 440, 436), (432, 437, 439, 434), (434, 439, 438, 435), (435, 438, 436, 433), (530, 411, 406, 401, 396, 391, 386, 381, 376, 371, 366, 361, 356, 351, 346, 341, 481, 477, 473, 469, 465, 461, 457, 453, 449, 445, 441, 437, 432, 541, 538, 534), (425, 431, 541, 538), (431, 292, 432, 541), (421, 425, 538, 534), (417, 421, 534, 530), (413, 417, 530, 411), (338, 343, 341, 481), (334, 338, 481, 477), (330, 334, 477, 473), (326, 330, 473, 469), (322, 326, 469, 465), (318, 322, 465, 461), (314, 318, 461, 457), (310, 314, 457, 453), (306, 310, 453, 449), (302, 306, 449, 445), (298, 302, 445, 441), (294, 298, 441, 437), (292, 294, 437, 432), (411, 530, 532, 528), (406, 411, 528, 525), (401, 406, 525, 522), (396, 401, 522, 519), (391, 396, 519, 516), (386, 391, 516, 513), (381, 386, 513, 510), (376, 381, 510, 507), (371, 376, 507, 504), (366, 371, 504, 501), (361, 366, 501, 498), (356, 361, 498, 495), (351, 356, 495, 492), (346, 351, 492, 489), (341, 346, 489, 486), (481, 341, 486, 483), (546, 609, 611, 548), (548, 611, 612, 547), (547, 612, 610, 545), (609, 613, 615, 611), (611, 615, 616, 612), (612, 616, 614, 610), (613, 617, 619, 615), (615, 619, 620, 616), (616, 620, 618, 614), (617, 621, 623, 619), (619, 623, 624, 620), (620, 624, 622, 618), (621, 625, 627, 623), (623, 627, 628, 624), (624, 628, 626, 622), (625, 629, 631, 627), (627, 631, 632, 628), (628, 632, 630, 626), (629, 633, 635, 631), (631, 635, 636, 632), (632, 636, 634, 630), (633, 637, 639, 635), (635, 639, 640, 636), (636, 640, 638, 634), (637, 641, 643, 639), (639, 643, 644, 640), (640, 644, 642, 638), (641, 645, 647, 643), (643, 647, 648, 644), (644, 648, 646, 642), (645, 649, 651, 647), (647, 651, 652, 648), (648, 652, 650, 646), (649, 653, 655, 651), (651, 655, 656, 652), (652, 656, 654, 650), (653, 657, 659, 655), (655, 659, 660, 656), (656, 660, 658, 654), (657, 661, 663, 659), (659, 663, 664, 660), (660, 664, 662, 658), (661, 665, 667, 663), (663, 667, 668, 664), (664, 668, 666, 662), (670, 605, 607, 672), (672, 607, 608, 671), (671, 608, 606, 669), (665, 670, 672, 667), (667, 672, 671, 668), (668, 671, 669, 666), (550, 546, 548, 552), (552, 548, 547, 551), (551, 547, 545, 549), (554, 550, 552, 556), (556, 552, 551, 555), (555, 551, 549, 553), (558, 554, 556, 560), (560, 556, 555, 559), (559, 555, 553, 557), (562, 558, 560, 564), (564, 560, 559, 563), (563, 559, 557, 561), (566, 562, 564, 568), (568, 564, 563, 567), (567, 563, 561, 565), (570, 566, 568, 572), (572, 568, 567, 571), (571, 567, 565, 569), (574, 570, 572, 576), (576, 572, 571, 575), (575, 571, 569, 573), (578, 574, 576, 580), (580, 576, 575, 579), (579, 575, 573, 577), (582, 578, 580, 584), (584, 580, 579, 583), (583, 579, 577, 581), (586, 582, 584, 588), (588, 584, 583, 587), (587, 583, 581, 585), (590, 586, 588, 592), (592, 588, 587, 591), (591, 587, 585, 589), (594, 590, 592, 596), (596, 592, 591, 595), (595, 591, 589, 593), (598, 594, 596, 600), (600, 596, 595, 599), (599, 595, 593, 597), (602, 598, 600, 604), (604, 600, 599, 603), (603, 599, 597, 601), (605, 602, 604, 607), (607, 604, 603, 608), (608, 603, 601, 606), (92, 549, 545, 94), (674, 737, 739, 676), (676, 739, 740, 675), (675, 740, 738, 673), (737, 741, 743, 739), (739, 743, 744, 740), (740, 744, 742, 738), (741, 745, 747, 743), (743, 747, 748, 744), (744, 748, 746, 742), (745, 749, 751, 747), (747, 751, 752, 748), (748, 752, 750, 746), (749, 753, 755, 751), (751, 755, 756, 752), (752, 756, 754, 750), (753, 757, 759, 755), (755, 759, 760, 756), (756, 760, 758, 754), (757, 761, 763, 759), (759, 763, 764, 760), (760, 764, 762, 758), (761, 765, 767, 763), (763, 767, 768, 764), (764, 768, 766, 762), (765, 769, 771, 767), (767, 771, 772, 768), (768, 772, 770, 766), (769, 773, 775, 771), (771, 775, 776, 772), (772, 776, 774, 770), (773, 777, 779, 775), (775, 779, 780, 776), (776, 780, 778, 774), (777, 781, 783, 779), (779, 783, 784, 780), (780, 784, 782, 778), (781, 785, 787, 783), (783, 787, 788, 784), (784, 788, 786, 782), (785, 789, 791, 787), (787, 791, 792, 788), (788, 792, 790, 786), (789, 793, 795, 791), (791, 795, 796, 792), (792, 796, 794, 790), (798, 733, 735, 800), (800, 735, 736, 799), (799, 736, 734, 797), (793, 798, 800, 795), (795, 800, 799, 796), (796, 799, 797, 794), (678, 674, 676, 680), (680, 676, 675, 679), (679, 675, 673, 677), (682, 678, 680, 684), (684, 680, 679, 683), (683, 679, 677, 681), (686, 682, 684, 688), (688, 684, 683, 687), (687, 683, 681, 685), (690, 686, 688, 692), (692, 688, 687, 691), (691, 687, 685, 689), (694, 690, 692, 696), (696, 692, 691, 695), (695, 691, 689, 693), (698, 694, 696, 700), (700, 696, 695, 699), (699, 695, 693, 697), (702, 698, 700, 704), (704, 700, 699, 703), (703, 699, 697, 701), (706, 702, 704, 708), (708, 704, 703, 707), (707, 703, 701, 705), (710, 706, 708, 712), (712, 708, 707, 711), (711, 707, 705, 709), (714, 710, 712, 716), (716, 712, 711, 715), (715, 711, 709, 713), (718, 714, 716, 720), (720, 716, 715, 719), (719, 715, 713, 717), (722, 718, 720, 724), (724, 720, 719, 723), (723, 719, 717, 721), (726, 722, 724, 728), (728, 724, 723, 727), (727, 723, 721, 725), (730, 726, 728, 732), (732, 728, 727, 731), (731, 727, 725, 729), (733, 730, 732, 735), (735, 732, 731, 736), (736, 731, 729, 734), (546, 673, 738, 609)])
me_cylinder.polygons.foreach_set('use_smooth', [True] * 771)
me_cylinder.use_remesh_preserve_volume = False
me_cylinder.use_remesh_preserve_attributes = False
me_cylinder.use_mirror_vertex_groups = False
me_cylinder.update()

# ---- objects
ob_chess_piece_base = bpy.data.objects.new('Chess Piece Base', me_cylinder)
ob_lamp = bpy.data.objects.new('Lamp', light_lamp)
ob_camera = bpy.data.objects.new('Camera', cam_camera)

# ---- transforms, parenting, visibility, modifiers, constraints
ob_chess_piece_base.location = (0.0, 0.0, -0.01584)
ob_chess_piece_base.lineart.crease_threshold = 0.0
ob_lamp.location = (4.076, 1.005, 5.904)
ob_lamp.rotation_euler = (0.6503, 0.05522, 1.866)
ob_lamp.lock_rotations_4d = False
ob_lamp.empty_display_type = 'ARROWS'
ob_lamp.color = (0.0, 0.0, 0.0, 0.0)
ob_lamp.lineart.crease_threshold = 0.0
ob_camera.location = (7.481, -6.508, 5.344)
ob_camera.rotation_euler = (1.109, 0.01082, 0.8149)
ob_camera.lock_rotations_4d = False
ob_camera.empty_display_type = 'ARROWS'
ob_camera.color = (0.0, 0.0, 0.0, 0.0)
ob_camera.display_type = 'WIRE'
ob_camera.lineart.crease_threshold = 0.0

# ---- collection membership
col_collection_1.objects.link(ob_chess_piece_base)
col_collection_1.objects.link(ob_lamp)
col_collection_1.objects.link(ob_camera)

# ---- scene / render settings (as saved in the file)
scene.camera = ob_camera
scene.frame_start = 1; scene.frame_end = 250; scene.frame_set(1)
scene.render.engine = 'BLENDER_EEVEE_NEXT'
scene.render.resolution_percentage = 50
scene.render.dither_intensity = 0.0
scene.cycles.use_denoising = False
scene.cycles.samples = 10
scene.cycles.sampling_pattern = 'TABULATED_SOBOL'
scene.cycles.light_sampling_threshold = 0.0
scene.cycles.use_adaptive_sampling = False
scene.cycles.use_light_tree = False
scene.cycles.blur_glossy = 0.0
scene.cycles.pixel_filter_type = 'GAUSSIAN'
scene.cycles.sample_clamp_indirect = 0.0
scene.view_settings.view_transform = 'Standard'
bpy.context.view_layer.update()
